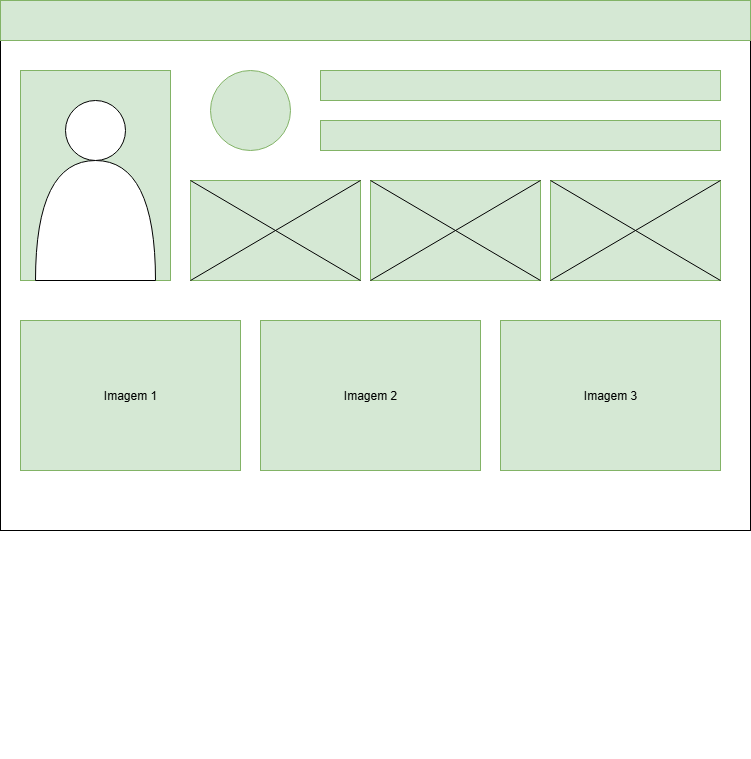

The diagram above was exported from draw.io. Its source (the exported page's mxGraphModel, read from the mxfile embedded in the PNG):
<mxGraphModel dx="1425" dy="786" grid="1" gridSize="10" guides="1" tooltips="1" connect="1" arrows="1" fold="1" page="1" pageScale="1" pageWidth="850" pageHeight="1100" math="0" shadow="0">
  <root>
    <mxCell id="0" />
    <mxCell id="1" parent="0" />
    <mxCell id="3DVhAiQd9JcP9VraUGV5-4" style="edgeStyle=orthogonalEdgeStyle;rounded=0;orthogonalLoop=1;jettySize=auto;html=1;exitX=0.5;exitY=1;exitDx=0;exitDy=0;" edge="1" parent="1">
      <mxGeometry relative="1" as="geometry">
        <mxPoint x="430" y="760" as="sourcePoint" />
        <mxPoint x="430" y="760" as="targetPoint" />
      </mxGeometry>
    </mxCell>
    <mxCell id="3DVhAiQd9JcP9VraUGV5-7" value="" style="rounded=0;whiteSpace=wrap;html=1;" vertex="1" parent="1">
      <mxGeometry x="40" y="10" width="750" height="530" as="geometry" />
    </mxCell>
    <mxCell id="3DVhAiQd9JcP9VraUGV5-8" value="" style="rounded=0;whiteSpace=wrap;html=1;fillColor=#d5e8d4;strokeColor=#82b366;" vertex="1" parent="1">
      <mxGeometry x="40" y="10" width="750" height="40" as="geometry" />
    </mxCell>
    <mxCell id="3DVhAiQd9JcP9VraUGV5-10" value="" style="ellipse;whiteSpace=wrap;html=1;aspect=fixed;fillColor=#d5e8d4;strokeColor=#82b366;" vertex="1" parent="1">
      <mxGeometry x="250" y="80" width="80" height="80" as="geometry" />
    </mxCell>
    <mxCell id="3DVhAiQd9JcP9VraUGV5-11" value="" style="rounded=0;whiteSpace=wrap;html=1;fillColor=#d5e8d4;strokeColor=#82b366;" vertex="1" parent="1">
      <mxGeometry x="360" y="80" width="400" height="30" as="geometry" />
    </mxCell>
    <mxCell id="3DVhAiQd9JcP9VraUGV5-12" value="" style="rounded=0;whiteSpace=wrap;html=1;fillColor=#d5e8d4;strokeColor=#82b366;" vertex="1" parent="1">
      <mxGeometry x="360" y="130" width="400" height="30" as="geometry" />
    </mxCell>
    <mxCell id="3DVhAiQd9JcP9VraUGV5-16" value="" style="rounded=0;whiteSpace=wrap;html=1;fillColor=#d5e8d4;strokeColor=#82b366;" vertex="1" parent="1">
      <mxGeometry x="590" y="190" width="170" height="100" as="geometry" />
    </mxCell>
    <mxCell id="3DVhAiQd9JcP9VraUGV5-17" value="" style="rounded=0;whiteSpace=wrap;html=1;fillColor=#d5e8d4;strokeColor=#82b366;" vertex="1" parent="1">
      <mxGeometry x="410" y="190" width="170" height="100" as="geometry" />
    </mxCell>
    <mxCell id="3DVhAiQd9JcP9VraUGV5-18" value="" style="rounded=0;whiteSpace=wrap;html=1;fillColor=#d5e8d4;strokeColor=#82b366;" vertex="1" parent="1">
      <mxGeometry x="230" y="190" width="170" height="100" as="geometry" />
    </mxCell>
    <mxCell id="3DVhAiQd9JcP9VraUGV5-19" value="" style="rounded=0;whiteSpace=wrap;html=1;fillColor=#d5e8d4;strokeColor=#82b366;" vertex="1" parent="1">
      <mxGeometry x="60" y="80" width="150" height="210" as="geometry" />
    </mxCell>
    <mxCell id="3DVhAiQd9JcP9VraUGV5-20" value="Imagem 1" style="rounded=0;whiteSpace=wrap;html=1;fillColor=#d5e8d4;strokeColor=#82b366;" vertex="1" parent="1">
      <mxGeometry x="60" y="330" width="220" height="150" as="geometry" />
    </mxCell>
    <mxCell id="3DVhAiQd9JcP9VraUGV5-21" value="Imagem 2" style="rounded=0;whiteSpace=wrap;html=1;fillColor=#d5e8d4;strokeColor=#82b366;" vertex="1" parent="1">
      <mxGeometry x="300" y="330" width="220" height="150" as="geometry" />
    </mxCell>
    <mxCell id="3DVhAiQd9JcP9VraUGV5-22" value="Imagem 3" style="rounded=0;whiteSpace=wrap;html=1;fillColor=#d5e8d4;strokeColor=#82b366;" vertex="1" parent="1">
      <mxGeometry x="540" y="330" width="220" height="150" as="geometry" />
    </mxCell>
    <mxCell id="3DVhAiQd9JcP9VraUGV5-23" value="" style="shape=or;whiteSpace=wrap;html=1;direction=north;" vertex="1" parent="1">
      <mxGeometry x="75" y="170" width="120" height="120" as="geometry" />
    </mxCell>
    <mxCell id="3DVhAiQd9JcP9VraUGV5-24" value="" style="ellipse;whiteSpace=wrap;html=1;aspect=fixed;" vertex="1" parent="1">
      <mxGeometry x="105" y="110" width="60" height="60" as="geometry" />
    </mxCell>
    <mxCell id="3DVhAiQd9JcP9VraUGV5-25" value="" style="endArrow=none;html=1;rounded=0;entryX=1;entryY=0;entryDx=0;entryDy=0;exitX=0;exitY=1;exitDx=0;exitDy=0;" edge="1" parent="1" source="3DVhAiQd9JcP9VraUGV5-18" target="3DVhAiQd9JcP9VraUGV5-18">
      <mxGeometry width="50" height="50" relative="1" as="geometry">
        <mxPoint x="270" y="265" as="sourcePoint" />
        <mxPoint x="320" y="215" as="targetPoint" />
      </mxGeometry>
    </mxCell>
    <mxCell id="3DVhAiQd9JcP9VraUGV5-26" value="" style="endArrow=none;html=1;rounded=0;entryX=1;entryY=0;entryDx=0;entryDy=0;exitX=0;exitY=1;exitDx=0;exitDy=0;" edge="1" parent="1">
      <mxGeometry width="50" height="50" relative="1" as="geometry">
        <mxPoint x="410" y="290" as="sourcePoint" />
        <mxPoint x="580" y="190" as="targetPoint" />
      </mxGeometry>
    </mxCell>
    <mxCell id="3DVhAiQd9JcP9VraUGV5-27" value="" style="endArrow=none;html=1;rounded=0;entryX=1;entryY=0;entryDx=0;entryDy=0;exitX=0;exitY=1;exitDx=0;exitDy=0;" edge="1" parent="1">
      <mxGeometry width="50" height="50" relative="1" as="geometry">
        <mxPoint x="590" y="290" as="sourcePoint" />
        <mxPoint x="760" y="190" as="targetPoint" />
      </mxGeometry>
    </mxCell>
    <mxCell id="3DVhAiQd9JcP9VraUGV5-28" value="" style="endArrow=none;html=1;rounded=0;entryX=0;entryY=0;entryDx=0;entryDy=0;exitX=1;exitY=1;exitDx=0;exitDy=0;" edge="1" parent="1" source="3DVhAiQd9JcP9VraUGV5-17" target="3DVhAiQd9JcP9VraUGV5-17">
      <mxGeometry width="50" height="50" relative="1" as="geometry">
        <mxPoint x="560" y="210" as="sourcePoint" />
        <mxPoint x="610" y="160" as="targetPoint" />
      </mxGeometry>
    </mxCell>
    <mxCell id="3DVhAiQd9JcP9VraUGV5-29" value="" style="endArrow=none;html=1;rounded=0;entryX=0;entryY=0;entryDx=0;entryDy=0;exitX=1;exitY=1;exitDx=0;exitDy=0;" edge="1" parent="1">
      <mxGeometry width="50" height="50" relative="1" as="geometry">
        <mxPoint x="400" y="290" as="sourcePoint" />
        <mxPoint x="230" y="190" as="targetPoint" />
      </mxGeometry>
    </mxCell>
    <mxCell id="3DVhAiQd9JcP9VraUGV5-30" value="" style="endArrow=none;html=1;rounded=0;entryX=0;entryY=0;entryDx=0;entryDy=0;exitX=1;exitY=1;exitDx=0;exitDy=0;" edge="1" parent="1">
      <mxGeometry width="50" height="50" relative="1" as="geometry">
        <mxPoint x="760" y="290" as="sourcePoint" />
        <mxPoint x="590" y="190" as="targetPoint" />
      </mxGeometry>
    </mxCell>
  </root>
</mxGraphModel>